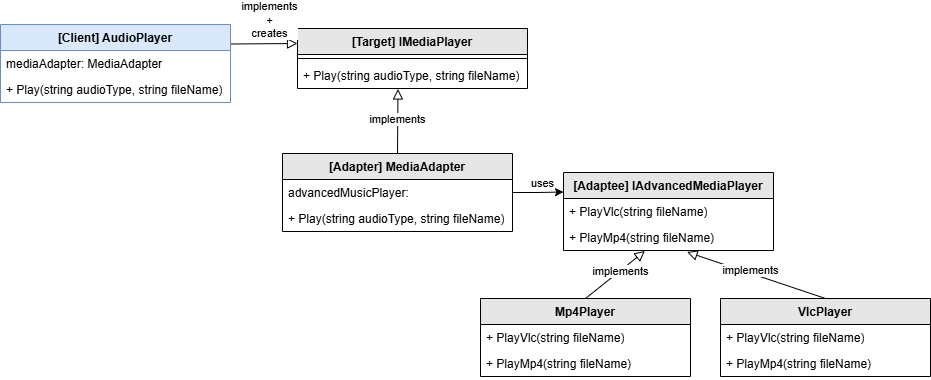

The diagram above was exported from draw.io. Its source (the exported page's mxGraphModel, read from the mxfile embedded in the PNG):
<mxGraphModel dx="1796" dy="572" grid="1" gridSize="10" guides="1" tooltips="1" connect="1" arrows="1" fold="1" page="1" pageScale="1" pageWidth="850" pageHeight="1100" math="0" shadow="0">
  <root>
    <mxCell id="0" />
    <mxCell id="1" parent="0" />
    <mxCell id="3rPEj9I898ouJbH6v4H0-1" value="[Target] IMediaPlayer" style="swimlane;fontStyle=1;align=center;verticalAlign=top;childLayout=stackLayout;horizontal=1;startSize=26;horizontalStack=0;resizeParent=1;resizeParentMax=0;resizeLast=0;collapsible=1;marginBottom=0;whiteSpace=wrap;html=1;fillColor=#E6E6E6;" vertex="1" parent="1">
      <mxGeometry x="177" y="90" width="230" height="60" as="geometry" />
    </mxCell>
    <mxCell id="3rPEj9I898ouJbH6v4H0-2" value="" style="line;strokeWidth=1;fillColor=none;align=left;verticalAlign=middle;spacingTop=-1;spacingLeft=3;spacingRight=3;rotatable=0;labelPosition=right;points=[];portConstraint=eastwest;strokeColor=inherit;" vertex="1" parent="3rPEj9I898ouJbH6v4H0-1">
      <mxGeometry y="26" width="230" height="8" as="geometry" />
    </mxCell>
    <mxCell id="3rPEj9I898ouJbH6v4H0-3" value="+ Play(string audioType, string fileName)" style="text;strokeColor=none;fillColor=none;align=left;verticalAlign=top;spacingLeft=4;spacingRight=4;overflow=hidden;rotatable=0;points=[[0,0.5],[1,0.5]];portConstraint=eastwest;whiteSpace=wrap;html=1;" vertex="1" parent="3rPEj9I898ouJbH6v4H0-1">
      <mxGeometry y="34" width="230" height="26" as="geometry" />
    </mxCell>
    <mxCell id="3rPEj9I898ouJbH6v4H0-4" value="implements&lt;br&gt;+&lt;br&gt;creates" style="html=1;verticalAlign=bottom;endArrow=block;endSize=8;curved=0;rounded=0;exitX=1;exitY=0.25;exitDx=0;exitDy=0;endFill=0;entryX=0;entryY=0.25;entryDx=0;entryDy=0;" edge="1" parent="1" source="3rPEj9I898ouJbH6v4H0-7" target="3rPEj9I898ouJbH6v4H0-1">
      <mxGeometry x="0.1495" y="1" relative="1" as="geometry">
        <mxPoint x="240" y="310" as="sourcePoint" />
        <mxPoint x="273.03999999999996" y="176" as="targetPoint" />
        <mxPoint as="offset" />
      </mxGeometry>
    </mxCell>
    <mxCell id="3rPEj9I898ouJbH6v4H0-7" value="[Client] AudioPlayer" style="swimlane;fontStyle=1;align=center;verticalAlign=top;childLayout=stackLayout;horizontal=1;startSize=26;horizontalStack=0;resizeParent=1;resizeParentMax=0;resizeLast=0;collapsible=1;marginBottom=0;whiteSpace=wrap;html=1;fillColor=#dae8fc;strokeColor=#6c8ebf;" vertex="1" parent="1">
      <mxGeometry x="-120" y="86" width="230" height="78" as="geometry" />
    </mxCell>
    <mxCell id="3rPEj9I898ouJbH6v4H0-8" value="mediaAdapter: MediaAdapter" style="text;strokeColor=none;fillColor=none;align=left;verticalAlign=top;spacingLeft=4;spacingRight=4;overflow=hidden;rotatable=0;points=[[0,0.5],[1,0.5]];portConstraint=eastwest;whiteSpace=wrap;html=1;" vertex="1" parent="3rPEj9I898ouJbH6v4H0-7">
      <mxGeometry y="26" width="230" height="26" as="geometry" />
    </mxCell>
    <mxCell id="3rPEj9I898ouJbH6v4H0-27" value="+ Play(string audioType, string fileName)" style="text;strokeColor=none;fillColor=none;align=left;verticalAlign=top;spacingLeft=4;spacingRight=4;overflow=hidden;rotatable=0;points=[[0,0.5],[1,0.5]];portConstraint=eastwest;whiteSpace=wrap;html=1;" vertex="1" parent="3rPEj9I898ouJbH6v4H0-7">
      <mxGeometry y="52" width="230" height="26" as="geometry" />
    </mxCell>
    <mxCell id="3rPEj9I898ouJbH6v4H0-10" value="[Adaptee] IAdvancedMediaPlayer" style="swimlane;fontStyle=1;align=center;verticalAlign=top;childLayout=stackLayout;horizontal=1;startSize=26;horizontalStack=0;resizeParent=1;resizeParentMax=0;resizeLast=0;collapsible=1;marginBottom=0;whiteSpace=wrap;html=1;fillColor=#E6E6E6;" vertex="1" parent="1">
      <mxGeometry x="443" y="234" width="210" height="78" as="geometry" />
    </mxCell>
    <mxCell id="3rPEj9I898ouJbH6v4H0-11" value="+ PlayVlc(string fileName)" style="text;strokeColor=none;fillColor=none;align=left;verticalAlign=top;spacingLeft=4;spacingRight=4;overflow=hidden;rotatable=0;points=[[0,0.5],[1,0.5]];portConstraint=eastwest;whiteSpace=wrap;html=1;" vertex="1" parent="3rPEj9I898ouJbH6v4H0-10">
      <mxGeometry y="26" width="210" height="26" as="geometry" />
    </mxCell>
    <mxCell id="3rPEj9I898ouJbH6v4H0-14" value="+ PlayMp4(string fileName)" style="text;strokeColor=none;fillColor=none;align=left;verticalAlign=top;spacingLeft=4;spacingRight=4;overflow=hidden;rotatable=0;points=[[0,0.5],[1,0.5]];portConstraint=eastwest;whiteSpace=wrap;html=1;" vertex="1" parent="3rPEj9I898ouJbH6v4H0-10">
      <mxGeometry y="52" width="210" height="26" as="geometry" />
    </mxCell>
    <mxCell id="3rPEj9I898ouJbH6v4H0-12" style="edgeStyle=orthogonalEdgeStyle;rounded=0;orthogonalLoop=1;jettySize=auto;html=1;exitX=1;exitY=0.5;exitDx=0;exitDy=0;entryX=0;entryY=0.25;entryDx=0;entryDy=0;" edge="1" parent="1" source="3rPEj9I898ouJbH6v4H0-16" target="3rPEj9I898ouJbH6v4H0-10">
      <mxGeometry relative="1" as="geometry" />
    </mxCell>
    <mxCell id="3rPEj9I898ouJbH6v4H0-28" value="uses" style="edgeLabel;html=1;align=center;verticalAlign=middle;resizable=0;points=[];" vertex="1" connectable="0" parent="3rPEj9I898ouJbH6v4H0-12">
      <mxGeometry x="0.2473" y="1" relative="1" as="geometry">
        <mxPoint x="-2" y="-8" as="offset" />
      </mxGeometry>
    </mxCell>
    <mxCell id="3rPEj9I898ouJbH6v4H0-15" value="[Adapter] MediaAdapter" style="swimlane;fontStyle=1;align=center;verticalAlign=top;childLayout=stackLayout;horizontal=1;startSize=26;horizontalStack=0;resizeParent=1;resizeParentMax=0;resizeLast=0;collapsible=1;marginBottom=0;whiteSpace=wrap;html=1;fillColor=#E6E6E6;" vertex="1" parent="1">
      <mxGeometry x="162" y="215" width="230" height="78" as="geometry" />
    </mxCell>
    <mxCell id="3rPEj9I898ouJbH6v4H0-16" value="advancedMusicPlayer:&amp;nbsp;" style="text;strokeColor=none;fillColor=none;align=left;verticalAlign=top;spacingLeft=4;spacingRight=4;overflow=hidden;rotatable=0;points=[[0,0.5],[1,0.5]];portConstraint=eastwest;whiteSpace=wrap;html=1;" vertex="1" parent="3rPEj9I898ouJbH6v4H0-15">
      <mxGeometry y="26" width="230" height="26" as="geometry" />
    </mxCell>
    <mxCell id="3rPEj9I898ouJbH6v4H0-18" value="+ Play(string audioType, string fileName)" style="text;strokeColor=none;fillColor=none;align=left;verticalAlign=top;spacingLeft=4;spacingRight=4;overflow=hidden;rotatable=0;points=[[0,0.5],[1,0.5]];portConstraint=eastwest;whiteSpace=wrap;html=1;" vertex="1" parent="3rPEj9I898ouJbH6v4H0-15">
      <mxGeometry y="52" width="230" height="26" as="geometry" />
    </mxCell>
    <mxCell id="3rPEj9I898ouJbH6v4H0-17" value="implements" style="html=1;verticalAlign=bottom;endArrow=block;endSize=8;curved=0;rounded=0;exitX=0.5;exitY=0;exitDx=0;exitDy=0;endFill=0;entryX=0.437;entryY=1.019;entryDx=0;entryDy=0;entryPerimeter=0;" edge="1" parent="1" source="3rPEj9I898ouJbH6v4H0-15" target="3rPEj9I898ouJbH6v4H0-3">
      <mxGeometry x="-0.2248" relative="1" as="geometry">
        <mxPoint x="315" y="260" as="sourcePoint" />
        <mxPoint x="313" y="163" as="targetPoint" />
        <mxPoint as="offset" />
      </mxGeometry>
    </mxCell>
    <mxCell id="3rPEj9I898ouJbH6v4H0-19" value="Mp4Player" style="swimlane;fontStyle=1;align=center;verticalAlign=top;childLayout=stackLayout;horizontal=1;startSize=26;horizontalStack=0;resizeParent=1;resizeParentMax=0;resizeLast=0;collapsible=1;marginBottom=0;whiteSpace=wrap;html=1;fillColor=#E6E6E6;" vertex="1" parent="1">
      <mxGeometry x="360" y="360" width="210" height="78" as="geometry" />
    </mxCell>
    <mxCell id="3rPEj9I898ouJbH6v4H0-20" value="+ PlayVlc(string fileName)" style="text;strokeColor=none;fillColor=none;align=left;verticalAlign=top;spacingLeft=4;spacingRight=4;overflow=hidden;rotatable=0;points=[[0,0.5],[1,0.5]];portConstraint=eastwest;whiteSpace=wrap;html=1;" vertex="1" parent="3rPEj9I898ouJbH6v4H0-19">
      <mxGeometry y="26" width="210" height="26" as="geometry" />
    </mxCell>
    <mxCell id="3rPEj9I898ouJbH6v4H0-21" value="+ PlayMp4(string fileName)" style="text;strokeColor=none;fillColor=none;align=left;verticalAlign=top;spacingLeft=4;spacingRight=4;overflow=hidden;rotatable=0;points=[[0,0.5],[1,0.5]];portConstraint=eastwest;whiteSpace=wrap;html=1;" vertex="1" parent="3rPEj9I898ouJbH6v4H0-19">
      <mxGeometry y="52" width="210" height="26" as="geometry" />
    </mxCell>
    <mxCell id="3rPEj9I898ouJbH6v4H0-22" value="VlcPlayer" style="swimlane;fontStyle=1;align=center;verticalAlign=top;childLayout=stackLayout;horizontal=1;startSize=26;horizontalStack=0;resizeParent=1;resizeParentMax=0;resizeLast=0;collapsible=1;marginBottom=0;whiteSpace=wrap;html=1;fillColor=#E6E6E6;" vertex="1" parent="1">
      <mxGeometry x="600" y="360" width="210" height="78" as="geometry" />
    </mxCell>
    <mxCell id="3rPEj9I898ouJbH6v4H0-23" value="+ PlayVlc(string fileName)" style="text;strokeColor=none;fillColor=none;align=left;verticalAlign=top;spacingLeft=4;spacingRight=4;overflow=hidden;rotatable=0;points=[[0,0.5],[1,0.5]];portConstraint=eastwest;whiteSpace=wrap;html=1;" vertex="1" parent="3rPEj9I898ouJbH6v4H0-22">
      <mxGeometry y="26" width="210" height="26" as="geometry" />
    </mxCell>
    <mxCell id="3rPEj9I898ouJbH6v4H0-24" value="+ PlayMp4(string fileName)" style="text;strokeColor=none;fillColor=none;align=left;verticalAlign=top;spacingLeft=4;spacingRight=4;overflow=hidden;rotatable=0;points=[[0,0.5],[1,0.5]];portConstraint=eastwest;whiteSpace=wrap;html=1;" vertex="1" parent="3rPEj9I898ouJbH6v4H0-22">
      <mxGeometry y="52" width="210" height="26" as="geometry" />
    </mxCell>
    <mxCell id="3rPEj9I898ouJbH6v4H0-25" value="implements" style="html=1;verticalAlign=bottom;endArrow=block;endSize=8;curved=0;rounded=0;exitX=0.5;exitY=0;exitDx=0;exitDy=0;endFill=0;entryX=0.388;entryY=1.019;entryDx=0;entryDy=0;entryPerimeter=0;" edge="1" parent="1" source="3rPEj9I898ouJbH6v4H0-19" target="3rPEj9I898ouJbH6v4H0-14">
      <mxGeometry x="0.0156" y="-7" relative="1" as="geometry">
        <mxPoint x="335" y="260" as="sourcePoint" />
        <mxPoint x="313" y="163" as="targetPoint" />
        <mxPoint y="1" as="offset" />
      </mxGeometry>
    </mxCell>
    <mxCell id="3rPEj9I898ouJbH6v4H0-26" value="implements" style="html=1;verticalAlign=bottom;endArrow=block;endSize=8;curved=0;rounded=0;exitX=0.5;exitY=0;exitDx=0;exitDy=0;endFill=0;entryX=0.588;entryY=1.058;entryDx=0;entryDy=0;entryPerimeter=0;" edge="1" parent="1" source="3rPEj9I898ouJbH6v4H0-22" target="3rPEj9I898ouJbH6v4H0-14">
      <mxGeometry x="0.0518" y="6" relative="1" as="geometry">
        <mxPoint x="345" y="270" as="sourcePoint" />
        <mxPoint x="323" y="173" as="targetPoint" />
        <mxPoint as="offset" />
      </mxGeometry>
    </mxCell>
  </root>
</mxGraphModel>